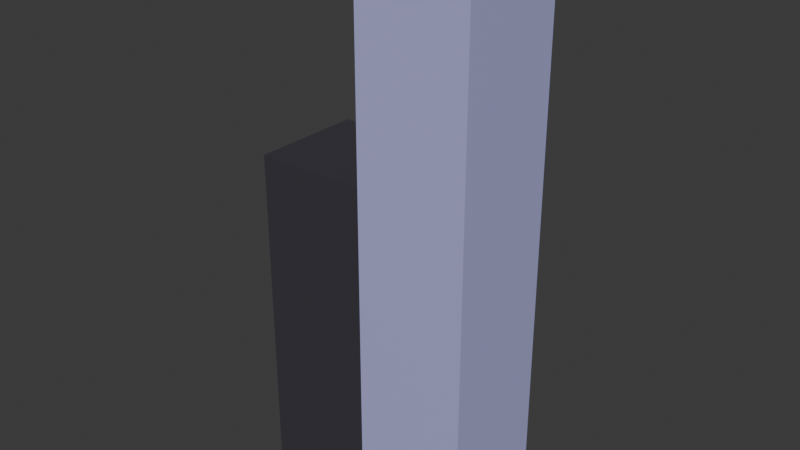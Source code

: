 # Source: gridmap.blend  (saved by Blender 4.3.34; exported with 4.5.12 LTS)
import bpy
from mathutils import Matrix  # noqa: F401  (used for matrix-valued properties, if any)

bpy.ops.wm.read_factory_settings(use_empty=True)
scene = bpy.context.scene
scene.name = 'Scene'

# ---- collections
col_collection = bpy.data.collections.new('Collection'); scene.collection.children.link(col_collection)

# ---- materials (node trees are filled in below, after node groups)
mat_material = bpy.data.materials.new('Material')
mat_material.alpha_threshold = 0.0
mat_material.roughness = 0.5
mat_material.line_color = (0.0, 0.0, 0.0, 1.0)
mat_material_001 = bpy.data.materials.new('Material.001')

# ---- material node trees
mat_material.use_nodes = True; mat_material.node_tree.nodes.clear()
_N = mat_material.node_tree.nodes; _L = mat_material.node_tree.links
n0 = _N.new('ShaderNodeOutputMaterial'); n0.name = 'Material Output'; n0.location = (300, 300)
n1 = _N.new('ShaderNodeBsdfPrincipled'); n1.name = 'Principled BSDF'; n1.location = (10, 300)
n1.inputs[0].default_value = (0.04018, 0.0377, 0.04962, 1.0)
n1.inputs[1].default_value = 0.05118
n1.inputs[2].default_value = 0.878
n1.inputs[3].default_value = 1.45
_L.new(n1.outputs[0], n0.inputs[0])
n0.is_active_output = True
mat_material_001.use_nodes = True; mat_material_001.node_tree.nodes.clear()
_N = mat_material_001.node_tree.nodes; _L = mat_material_001.node_tree.links
n0 = _N.new('ShaderNodeBsdfPrincipled'); n0.name = 'Principled BSDF'; n0.location = (10, 300)
n0.inputs[0].default_value = (0.4411, 0.4456, 0.7734, 1.0)
n0.inputs[2].default_value = 0.3583
n1 = _N.new('ShaderNodeOutputMaterial'); n1.name = 'Material Output'; n1.location = (300, 300)
_L.new(n0.outputs[0], n1.inputs[0])
n1.is_active_output = True

# ---- world
world_world = bpy.data.worlds.new('World'); scene.world = world_world
world_world.use_nodes = True; world_world.node_tree.nodes.clear()
_N = world_world.node_tree.nodes; _L = world_world.node_tree.links
n0 = _N.new('ShaderNodeOutputWorld'); n0.name = 'World Output'; n0.location = (300, 300)
n1 = _N.new('ShaderNodeBackground'); n1.name = 'Background'; n1.location = (10, 300)
n1.inputs[0].default_value = (0.05088, 0.05088, 0.05088, 1.0)
_L.new(n1.outputs[0], n0.inputs[0])
n0.is_active_output = True
world_world.color = (0.05088, 0.05088, 0.05088)
world_world.sun_shadow_jitter_overblur = 0.0

# ---- meshes
me_cube = bpy.data.meshes.new('Cube')
me_cube.from_pydata([(1.0, 1.0, 1.0), (1.0, 1.0, -5.0), (1.0, -1.0, 1.0), (1.0, -1.0, -5.0), (-1.0, 1.0, 1.0), (-1.0, 1.0, -5.0), (-1.0, -1.0, 1.0), (-1.0, -1.0, -5.0)], [], [(0, 4, 6, 2), (3, 2, 6, 7), (7, 6, 4, 5), (5, 1, 3, 7), (1, 0, 2, 3), (5, 4, 0, 1)])
_uv = me_cube.uv_layers.new(name='UVMap')
_uv.uv.foreach_set('vector', [0.625, 0.5, 0.875, 0.5, 0.875, 0.75, 0.625, 0.75, 0.375, 0.75, 0.625, 0.75, 0.625, 1.0, 0.375, 1.0, 0.375, 0.0, 0.625, 0.0, 0.625, 0.25, 0.375, 0.25, 0.125, 0.5, 0.375, 0.5, 0.375, 0.75, 0.125, 0.75, 0.375, 0.5, 0.625, 0.5, 0.625, 0.75, 0.375, 0.75, 0.375, 0.25, 0.625, 0.25, 0.625, 0.5, 0.375, 0.5])
me_cube.materials.append(mat_material)
me_cube.use_mirror_vertex_groups = False
me_cube.update()
me_cube_001 = bpy.data.meshes.new('Cube.001')
me_cube_001.from_pydata([(1.0, 1.0, 5.0), (1.0, 1.0, -5.0), (1.0, -1.0, 5.0), (1.0, -1.0, -5.0), (-1.0, 1.0, 5.0), (-1.0, 1.0, -5.0), (-1.0, -1.0, 5.0), (-1.0, -1.0, -5.0)], [], [(0, 4, 6, 2), (3, 2, 6, 7), (7, 6, 4, 5), (5, 1, 3, 7), (1, 0, 2, 3), (5, 4, 0, 1)])
_uv = me_cube_001.uv_layers.new(name='UVMap')
_uv.uv.foreach_set('vector', [0.625, 0.5, 0.875, 0.5, 0.875, 0.75, 0.625, 0.75, 0.375, 0.75, 0.625, 0.75, 0.625, 1.0, 0.375, 1.0, 0.375, 0.0, 0.625, 0.0, 0.625, 0.25, 0.375, 0.25, 0.125, 0.5, 0.375, 0.5, 0.375, 0.75, 0.125, 0.75, 0.375, 0.5, 0.625, 0.5, 0.625, 0.75, 0.375, 0.75, 0.375, 0.25, 0.625, 0.25, 0.625, 0.5, 0.375, 0.5])
me_cube_001.materials.append(mat_material_001)
me_cube_001.use_mirror_vertex_groups = False
me_cube_001.update()

# ---- objects
ob_floor = bpy.data.objects.new('Floor', me_cube)
ob_wall = bpy.data.objects.new('Wall', me_cube_001)

# ---- transforms, parenting, visibility, modifiers, constraints
ob_floor.location = (0.0, 0.0, 0.0)
ob_floor.lock_rotations_4d = False
ob_floor.empty_display_type = 'ARROWS'
ob_floor.lineart.crease_threshold = 0.0
ob_wall.location = (2.0, 0.0, 0.0)
ob_wall.lock_rotations_4d = False
ob_wall.empty_display_type = 'ARROWS'
ob_wall.lineart.crease_threshold = 0.0

# ---- collection membership
col_collection.objects.link(ob_floor)
col_collection.objects.link(ob_wall)

# ---- scene / render settings (as saved in the file)
scene.frame_start = 1; scene.frame_end = 250; scene.frame_set(1)
scene.render.engine = 'BLENDER_EEVEE_NEXT'
bpy.context.view_layer.update()

# ---- added for rendering (the .blend has no active camera and no usable light): camera, sun
cam_auto = bpy.data.cameras.new('AutoCamera')
cam_auto.lens = 50.0
cam_auto.sensor_width = 36.0
cam_auto.clip_end = 1000.0
ob_auto_camera = bpy.data.objects.new('AutoCamera', cam_auto)
scene.collection.objects.link(ob_auto_camera)
ob_auto_camera.location = (11.1353, -12.1624, 8.10826)
ob_auto_camera.rotation_euler = (1.09748, -7.21219e-08, 0.694738)
scene.camera = ob_auto_camera
light_auto_sun = bpy.data.lights.new('AutoSun', 'SUN')
light_auto_sun.energy = 3.0
light_auto_sun.angle = 0.0523599
ob_auto_sun = bpy.data.objects.new('AutoSun', light_auto_sun)
scene.collection.objects.link(ob_auto_sun)
ob_auto_sun.rotation_euler = (0.872665, 0.174533, 0.523599)
bpy.context.view_layer.update()

